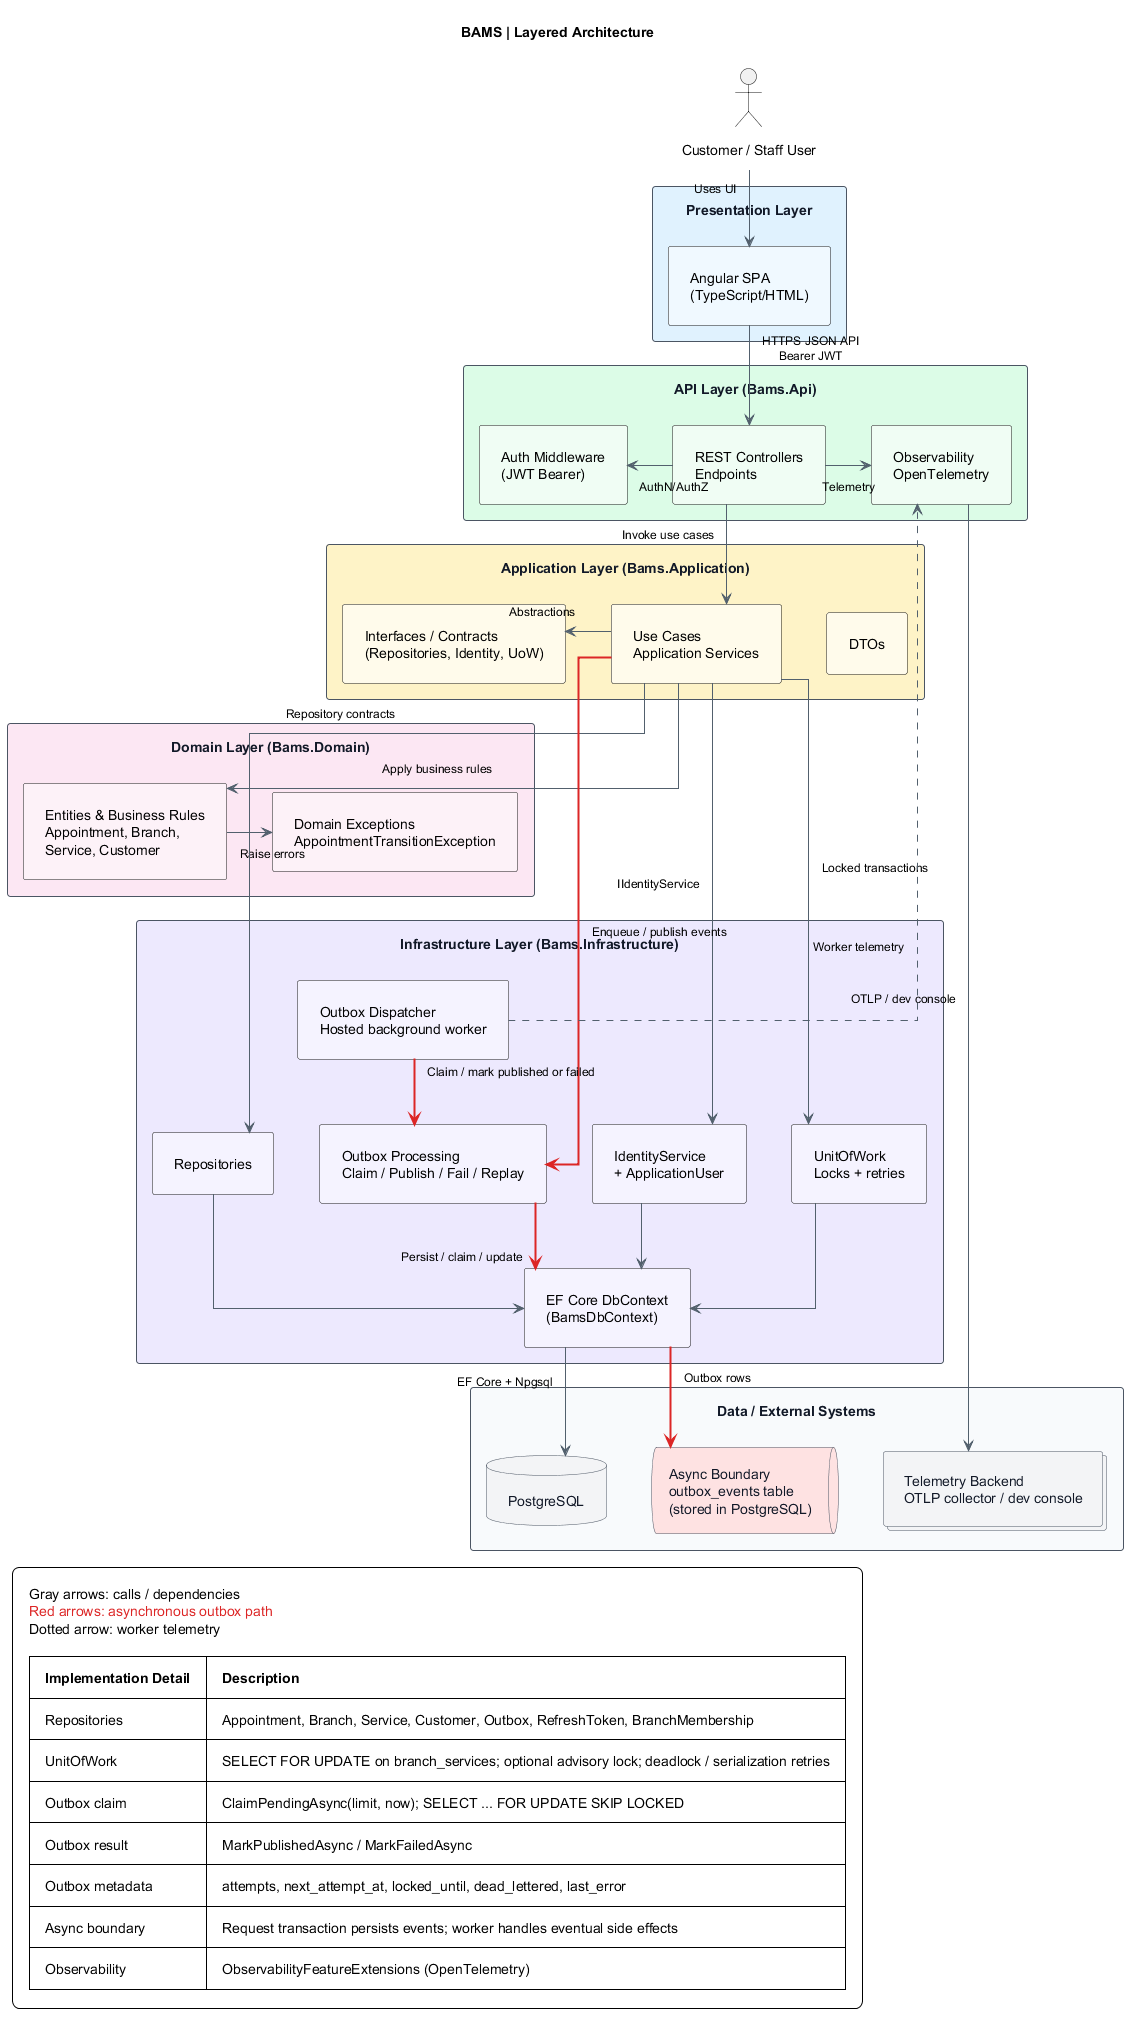

The diagram above was rendered by PlantUML. Its source (embedded in the PNG):
@startuml bams-architecture
title BAMS | Layered Architecture

skinparam componentStyle rectangle
skinparam shadowing false
skinparam linetype ortho
skinparam backgroundColor #FFFFFF
skinparam defaultFontName SansSerif
skinparam defaultFontSize 14
skinparam ArrowFontSize 12
skinparam ArrowColor #52606D
skinparam nodesep 45
skinparam ranksep 65
skinparam padding 12
skinparam packageTitleAlignment left
skinparam note {
  BackgroundColor #FAFAFA
  BorderColor #CBD5E1
  FontSize 12
}
top to bottom direction

' Optional global defaults
skinparam rectangle {
  RoundCorner 6
  BorderColor #4B5563
  FontColor #111827
}
skinparam database {
  BorderColor #4B5563
  FontColor #111827
}
skinparam collections {
  BorderColor #4B5563
  FontColor #111827
}
skinparam queue {
  BorderColor #4B5563
  FontColor #111827
}

actor "Customer / Staff User" as User

' =========================
' Layer 1: Presentation
' =========================
rectangle "Presentation Layer" as L1 #E0F2FE {
  [Angular SPA\n(TypeScript/HTML)] as Frontend #F0F9FF
}

' =========================
' Layer 2: API
' =========================
rectangle "API Layer (Bams.Api)" as L2 #DCFCE7 {
  [REST Controllers\nEndpoints] as Api #F0FDF4
  [Auth Middleware\n(JWT Bearer)] as Jwt #F0FDF4
  [Observability\nOpenTelemetry] as Obs #F0FDF4
}

' =========================
' Layer 3: Application
' =========================
rectangle "Application Layer (Bams.Application)" as L3 #FEF3C7 {
  [Use Cases\nApplication Services] as App #FFFBEB
  [Interfaces / Contracts\n(Repositories, Identity, UoW)] as Contracts #FFFBEB
  [DTOs] as Dtos #FFFBEB
}

' =========================
' Layer 4: Domain
' =========================
rectangle "Domain Layer (Bams.Domain)" as L4 #FCE7F3 {
  [Entities & Business Rules\nAppointment, Branch,\nService, Customer] as Domain #FDF2F8
  [Domain Exceptions\nAppointmentTransitionException] as DomainEx #FDF2F8
}

' =========================
' Layer 5: Infrastructure
' =========================
rectangle "Infrastructure Layer (Bams.Infrastructure)" as L5 #EDE9FE {
  [EF Core DbContext\n(BamsDbContext)] as DbCtx #F5F3FF
  [Repositories] as Repos #F5F3FF
  [IdentityService\n+ ApplicationUser] as Identity #F5F3FF
  [UnitOfWork\nLocks + retries] as Uow #F5F3FF
  [Outbox Processing\nClaim / Publish / Fail / Replay] as Outbox #F5F3FF
  [Outbox Dispatcher\nHosted background worker] as OutboxWorker #F5F3FF
}

' =========================
' Layer 6: Data / External
' =========================
rectangle "Data / External Systems" as L6 #F8FAFC {
  database "PostgreSQL" as Pg #F3F4F6
  queue "Async Boundary\noutbox_events table\n(stored in PostgreSQL)" as AsyncBoundary #FEE2E2
  collections "Telemetry Backend\nOTLP collector / dev console" as OTel #F3F4F6
}

Domain -[hidden]down-> Repos
DomainEx -[hidden]down-> OutboxWorker
App -[hidden]right-> Dtos

' ---- Main flow (top-down) ----
User --> Frontend : Uses UI
Frontend -down-> Api : HTTPS JSON API\nBearer JWT

Api -left-> Jwt : AuthN/AuthZ
Api -down-> App : Invoke use cases
Api -right-> Obs : Telemetry

App -left-> Contracts : Abstractions
App -down-> Domain : Apply business rules
Domain -right-> DomainEx : Raise errors

App --> Repos : Repository contracts
App --> Identity : IIdentityService
App --> Uow : Locked transactions
App -[#DC2626,bold]-> Outbox : Enqueue / publish events

Repos --> DbCtx
Identity --> DbCtx
Uow --> DbCtx
Outbox -[#DC2626,bold]-> DbCtx : Persist / claim / update
DbCtx --> Pg : EF Core + Npgsql

Obs --> OTel : OTLP / dev console

' ---- Async flow (outbox pattern) ----
DbCtx -[#DC2626,bold]-> AsyncBoundary : Outbox rows
OutboxWorker -[#DC2626,bold]-> Outbox : Claim / mark published or failed

OutboxWorker -[norank,dashed]-> Obs : Worker telemetry

legend bottom left
  Gray arrows: calls / dependencies
  <color:#DC2626>Red arrows: asynchronous outbox path</color>
  Dotted arrow: worker telemetry

  |= Implementation Detail |= Description |
  | Repositories | Appointment, Branch, Service, Customer, Outbox, RefreshToken, BranchMembership |
  | UnitOfWork | SELECT FOR UPDATE on branch_services; optional advisory lock; deadlock / serialization retries |
  | Outbox claim | ClaimPendingAsync(limit, now); SELECT ... FOR UPDATE SKIP LOCKED |
  | Outbox result | MarkPublishedAsync / MarkFailedAsync |
  | Outbox metadata | attempts, next_attempt_at, locked_until, dead_lettered, last_error |
  | Async boundary | Request transaction persists events; worker handles eventual side effects |
  | Observability | ObservabilityFeatureExtensions (OpenTelemetry) |
endlegend

@enduml